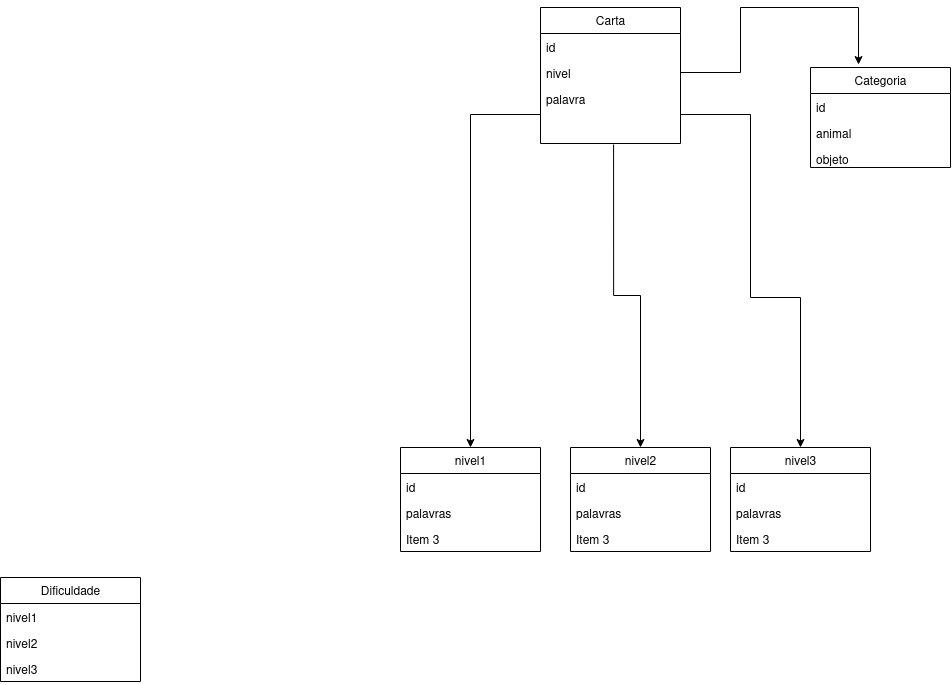

The diagram above was exported from draw.io. Its source (the exported page's mxGraphModel, read from the mxfile embedded in the PNG):
<mxGraphModel dx="1504" dy="1123" grid="1" gridSize="10" guides="1" tooltips="1" connect="1" arrows="1" fold="1" page="1" pageScale="1" pageWidth="827" pageHeight="1169" math="0" shadow="0">
  <root>
    <mxCell id="WIyWlLk6GJQsqaUBKTNV-0" />
    <mxCell id="WIyWlLk6GJQsqaUBKTNV-1" parent="WIyWlLk6GJQsqaUBKTNV-0" />
    <mxCell id="CS5gpnl-YEefW9fMeF2B-14" style="edgeStyle=orthogonalEdgeStyle;rounded=0;orthogonalLoop=1;jettySize=auto;html=1;exitX=1;exitY=0.5;exitDx=0;exitDy=0;entryX=0.343;entryY=-0.029;entryDx=0;entryDy=0;entryPerimeter=0;" edge="1" parent="WIyWlLk6GJQsqaUBKTNV-1" source="CS5gpnl-YEefW9fMeF2B-19" target="CS5gpnl-YEefW9fMeF2B-4">
      <mxGeometry relative="1" as="geometry">
        <mxPoint x="410" y="200" as="targetPoint" />
        <Array as="points">
          <mxPoint x="540" y="175" />
          <mxPoint x="540" y="110" />
          <mxPoint x="658" y="110" />
        </Array>
      </mxGeometry>
    </mxCell>
    <mxCell id="CS5gpnl-YEefW9fMeF2B-0" value="Carta" style="swimlane;fontStyle=0;childLayout=stackLayout;horizontal=1;startSize=26;fillColor=none;horizontalStack=0;resizeParent=1;resizeParentMax=0;resizeLast=0;collapsible=1;marginBottom=0;html=1;" vertex="1" parent="WIyWlLk6GJQsqaUBKTNV-1">
      <mxGeometry x="340" y="110" width="140" height="136" as="geometry" />
    </mxCell>
    <mxCell id="CS5gpnl-YEefW9fMeF2B-1" value="id" style="text;strokeColor=none;fillColor=none;align=left;verticalAlign=top;spacingLeft=4;spacingRight=4;overflow=hidden;rotatable=0;points=[[0,0.5],[1,0.5]];portConstraint=eastwest;whiteSpace=wrap;html=1;" vertex="1" parent="CS5gpnl-YEefW9fMeF2B-0">
      <mxGeometry y="26" width="140" height="26" as="geometry" />
    </mxCell>
    <mxCell id="CS5gpnl-YEefW9fMeF2B-19" value="&lt;div&gt;nivel&lt;/div&gt;" style="text;strokeColor=none;fillColor=none;align=left;verticalAlign=top;spacingLeft=4;spacingRight=4;overflow=hidden;rotatable=0;points=[[0,0.5],[1,0.5]];portConstraint=eastwest;whiteSpace=wrap;html=1;" vertex="1" parent="CS5gpnl-YEefW9fMeF2B-0">
      <mxGeometry y="52" width="140" height="26" as="geometry" />
    </mxCell>
    <mxCell id="CS5gpnl-YEefW9fMeF2B-3" value="&lt;div&gt;palavra&lt;/div&gt;&lt;div&gt;&lt;br&gt;&lt;/div&gt;" style="text;strokeColor=none;fillColor=none;align=left;verticalAlign=top;spacingLeft=4;spacingRight=4;overflow=hidden;rotatable=0;points=[[0,0.5],[1,0.5]];portConstraint=eastwest;whiteSpace=wrap;html=1;" vertex="1" parent="CS5gpnl-YEefW9fMeF2B-0">
      <mxGeometry y="78" width="140" height="58" as="geometry" />
    </mxCell>
    <mxCell id="CS5gpnl-YEefW9fMeF2B-4" value="Categoria" style="swimlane;fontStyle=0;childLayout=stackLayout;horizontal=1;startSize=26;fillColor=none;horizontalStack=0;resizeParent=1;resizeParentMax=0;resizeLast=0;collapsible=1;marginBottom=0;html=1;" vertex="1" parent="WIyWlLk6GJQsqaUBKTNV-1">
      <mxGeometry x="610" y="170" width="140" height="100" as="geometry" />
    </mxCell>
    <mxCell id="CS5gpnl-YEefW9fMeF2B-5" value="id" style="text;strokeColor=none;fillColor=none;align=left;verticalAlign=top;spacingLeft=4;spacingRight=4;overflow=hidden;rotatable=0;points=[[0,0.5],[1,0.5]];portConstraint=eastwest;whiteSpace=wrap;html=1;" vertex="1" parent="CS5gpnl-YEefW9fMeF2B-4">
      <mxGeometry y="26" width="140" height="26" as="geometry" />
    </mxCell>
    <mxCell id="CS5gpnl-YEefW9fMeF2B-6" value="animal" style="text;strokeColor=none;fillColor=none;align=left;verticalAlign=top;spacingLeft=4;spacingRight=4;overflow=hidden;rotatable=0;points=[[0,0.5],[1,0.5]];portConstraint=eastwest;whiteSpace=wrap;html=1;" vertex="1" parent="CS5gpnl-YEefW9fMeF2B-4">
      <mxGeometry y="52" width="140" height="26" as="geometry" />
    </mxCell>
    <mxCell id="CS5gpnl-YEefW9fMeF2B-7" value="&lt;div&gt;objeto&lt;/div&gt;" style="text;strokeColor=none;fillColor=none;align=left;verticalAlign=top;spacingLeft=4;spacingRight=4;overflow=hidden;rotatable=0;points=[[0,0.5],[1,0.5]];portConstraint=eastwest;whiteSpace=wrap;html=1;" vertex="1" parent="CS5gpnl-YEefW9fMeF2B-4">
      <mxGeometry y="78" width="140" height="22" as="geometry" />
    </mxCell>
    <mxCell id="CS5gpnl-YEefW9fMeF2B-8" value="Dificuldade" style="swimlane;fontStyle=0;childLayout=stackLayout;horizontal=1;startSize=26;fillColor=none;horizontalStack=0;resizeParent=1;resizeParentMax=0;resizeLast=0;collapsible=1;marginBottom=0;html=1;" vertex="1" parent="WIyWlLk6GJQsqaUBKTNV-1">
      <mxGeometry x="-200" y="680" width="140" height="104" as="geometry" />
    </mxCell>
    <mxCell id="CS5gpnl-YEefW9fMeF2B-9" value="nivel1" style="text;strokeColor=none;fillColor=none;align=left;verticalAlign=top;spacingLeft=4;spacingRight=4;overflow=hidden;rotatable=0;points=[[0,0.5],[1,0.5]];portConstraint=eastwest;whiteSpace=wrap;html=1;" vertex="1" parent="CS5gpnl-YEefW9fMeF2B-8">
      <mxGeometry y="26" width="140" height="26" as="geometry" />
    </mxCell>
    <mxCell id="CS5gpnl-YEefW9fMeF2B-10" value="nivel2" style="text;strokeColor=none;fillColor=none;align=left;verticalAlign=top;spacingLeft=4;spacingRight=4;overflow=hidden;rotatable=0;points=[[0,0.5],[1,0.5]];portConstraint=eastwest;whiteSpace=wrap;html=1;" vertex="1" parent="CS5gpnl-YEefW9fMeF2B-8">
      <mxGeometry y="52" width="140" height="26" as="geometry" />
    </mxCell>
    <mxCell id="CS5gpnl-YEefW9fMeF2B-11" value="&lt;div&gt;nivel3&lt;/div&gt;&lt;div&gt;&lt;br&gt;&lt;/div&gt;" style="text;strokeColor=none;fillColor=none;align=left;verticalAlign=top;spacingLeft=4;spacingRight=4;overflow=hidden;rotatable=0;points=[[0,0.5],[1,0.5]];portConstraint=eastwest;whiteSpace=wrap;html=1;" vertex="1" parent="CS5gpnl-YEefW9fMeF2B-8">
      <mxGeometry y="78" width="140" height="26" as="geometry" />
    </mxCell>
    <mxCell id="CS5gpnl-YEefW9fMeF2B-20" value="nivel1" style="swimlane;fontStyle=0;childLayout=stackLayout;horizontal=1;startSize=26;fillColor=none;horizontalStack=0;resizeParent=1;resizeParentMax=0;resizeLast=0;collapsible=1;marginBottom=0;html=1;" vertex="1" parent="WIyWlLk6GJQsqaUBKTNV-1">
      <mxGeometry x="200" y="550" width="140" height="104" as="geometry" />
    </mxCell>
    <mxCell id="CS5gpnl-YEefW9fMeF2B-21" value="id" style="text;strokeColor=none;fillColor=none;align=left;verticalAlign=top;spacingLeft=4;spacingRight=4;overflow=hidden;rotatable=0;points=[[0,0.5],[1,0.5]];portConstraint=eastwest;whiteSpace=wrap;html=1;" vertex="1" parent="CS5gpnl-YEefW9fMeF2B-20">
      <mxGeometry y="26" width="140" height="26" as="geometry" />
    </mxCell>
    <mxCell id="CS5gpnl-YEefW9fMeF2B-22" value="palavras" style="text;strokeColor=none;fillColor=none;align=left;verticalAlign=top;spacingLeft=4;spacingRight=4;overflow=hidden;rotatable=0;points=[[0,0.5],[1,0.5]];portConstraint=eastwest;whiteSpace=wrap;html=1;" vertex="1" parent="CS5gpnl-YEefW9fMeF2B-20">
      <mxGeometry y="52" width="140" height="26" as="geometry" />
    </mxCell>
    <mxCell id="CS5gpnl-YEefW9fMeF2B-23" value="Item 3" style="text;strokeColor=none;fillColor=none;align=left;verticalAlign=top;spacingLeft=4;spacingRight=4;overflow=hidden;rotatable=0;points=[[0,0.5],[1,0.5]];portConstraint=eastwest;whiteSpace=wrap;html=1;" vertex="1" parent="CS5gpnl-YEefW9fMeF2B-20">
      <mxGeometry y="78" width="140" height="26" as="geometry" />
    </mxCell>
    <mxCell id="CS5gpnl-YEefW9fMeF2B-24" value="nivel2" style="swimlane;fontStyle=0;childLayout=stackLayout;horizontal=1;startSize=26;fillColor=none;horizontalStack=0;resizeParent=1;resizeParentMax=0;resizeLast=0;collapsible=1;marginBottom=0;html=1;" vertex="1" parent="WIyWlLk6GJQsqaUBKTNV-1">
      <mxGeometry x="370" y="550" width="140" height="104" as="geometry" />
    </mxCell>
    <mxCell id="CS5gpnl-YEefW9fMeF2B-25" value="id" style="text;strokeColor=none;fillColor=none;align=left;verticalAlign=top;spacingLeft=4;spacingRight=4;overflow=hidden;rotatable=0;points=[[0,0.5],[1,0.5]];portConstraint=eastwest;whiteSpace=wrap;html=1;" vertex="1" parent="CS5gpnl-YEefW9fMeF2B-24">
      <mxGeometry y="26" width="140" height="26" as="geometry" />
    </mxCell>
    <mxCell id="CS5gpnl-YEefW9fMeF2B-26" value="palavras" style="text;strokeColor=none;fillColor=none;align=left;verticalAlign=top;spacingLeft=4;spacingRight=4;overflow=hidden;rotatable=0;points=[[0,0.5],[1,0.5]];portConstraint=eastwest;whiteSpace=wrap;html=1;" vertex="1" parent="CS5gpnl-YEefW9fMeF2B-24">
      <mxGeometry y="52" width="140" height="26" as="geometry" />
    </mxCell>
    <mxCell id="CS5gpnl-YEefW9fMeF2B-27" value="Item 3" style="text;strokeColor=none;fillColor=none;align=left;verticalAlign=top;spacingLeft=4;spacingRight=4;overflow=hidden;rotatable=0;points=[[0,0.5],[1,0.5]];portConstraint=eastwest;whiteSpace=wrap;html=1;" vertex="1" parent="CS5gpnl-YEefW9fMeF2B-24">
      <mxGeometry y="78" width="140" height="26" as="geometry" />
    </mxCell>
    <mxCell id="CS5gpnl-YEefW9fMeF2B-28" value="nivel3" style="swimlane;fontStyle=0;childLayout=stackLayout;horizontal=1;startSize=26;fillColor=none;horizontalStack=0;resizeParent=1;resizeParentMax=0;resizeLast=0;collapsible=1;marginBottom=0;html=1;" vertex="1" parent="WIyWlLk6GJQsqaUBKTNV-1">
      <mxGeometry x="530" y="550" width="140" height="104" as="geometry" />
    </mxCell>
    <mxCell id="CS5gpnl-YEefW9fMeF2B-29" value="id" style="text;strokeColor=none;fillColor=none;align=left;verticalAlign=top;spacingLeft=4;spacingRight=4;overflow=hidden;rotatable=0;points=[[0,0.5],[1,0.5]];portConstraint=eastwest;whiteSpace=wrap;html=1;" vertex="1" parent="CS5gpnl-YEefW9fMeF2B-28">
      <mxGeometry y="26" width="140" height="26" as="geometry" />
    </mxCell>
    <mxCell id="CS5gpnl-YEefW9fMeF2B-30" value="palavras" style="text;strokeColor=none;fillColor=none;align=left;verticalAlign=top;spacingLeft=4;spacingRight=4;overflow=hidden;rotatable=0;points=[[0,0.5],[1,0.5]];portConstraint=eastwest;whiteSpace=wrap;html=1;" vertex="1" parent="CS5gpnl-YEefW9fMeF2B-28">
      <mxGeometry y="52" width="140" height="26" as="geometry" />
    </mxCell>
    <mxCell id="CS5gpnl-YEefW9fMeF2B-31" value="Item 3" style="text;strokeColor=none;fillColor=none;align=left;verticalAlign=top;spacingLeft=4;spacingRight=4;overflow=hidden;rotatable=0;points=[[0,0.5],[1,0.5]];portConstraint=eastwest;whiteSpace=wrap;html=1;" vertex="1" parent="CS5gpnl-YEefW9fMeF2B-28">
      <mxGeometry y="78" width="140" height="26" as="geometry" />
    </mxCell>
    <mxCell id="CS5gpnl-YEefW9fMeF2B-32" style="edgeStyle=orthogonalEdgeStyle;rounded=0;orthogonalLoop=1;jettySize=auto;html=1;exitX=0;exitY=0.5;exitDx=0;exitDy=0;entryX=0.5;entryY=0;entryDx=0;entryDy=0;" edge="1" parent="WIyWlLk6GJQsqaUBKTNV-1" source="CS5gpnl-YEefW9fMeF2B-3" target="CS5gpnl-YEefW9fMeF2B-20">
      <mxGeometry relative="1" as="geometry" />
    </mxCell>
    <mxCell id="CS5gpnl-YEefW9fMeF2B-33" style="edgeStyle=orthogonalEdgeStyle;rounded=0;orthogonalLoop=1;jettySize=auto;html=1;exitX=0.522;exitY=1.017;exitDx=0;exitDy=0;entryX=0.5;entryY=0;entryDx=0;entryDy=0;exitPerimeter=0;" edge="1" parent="WIyWlLk6GJQsqaUBKTNV-1" source="CS5gpnl-YEefW9fMeF2B-3" target="CS5gpnl-YEefW9fMeF2B-24">
      <mxGeometry relative="1" as="geometry" />
    </mxCell>
    <mxCell id="CS5gpnl-YEefW9fMeF2B-34" style="edgeStyle=orthogonalEdgeStyle;rounded=0;orthogonalLoop=1;jettySize=auto;html=1;exitX=1;exitY=0.5;exitDx=0;exitDy=0;entryX=0.5;entryY=0;entryDx=0;entryDy=0;" edge="1" parent="WIyWlLk6GJQsqaUBKTNV-1" source="CS5gpnl-YEefW9fMeF2B-3" target="CS5gpnl-YEefW9fMeF2B-28">
      <mxGeometry relative="1" as="geometry">
        <Array as="points">
          <mxPoint x="550" y="217" />
          <mxPoint x="550" y="400" />
          <mxPoint x="600" y="400" />
        </Array>
      </mxGeometry>
    </mxCell>
  </root>
</mxGraphModel>